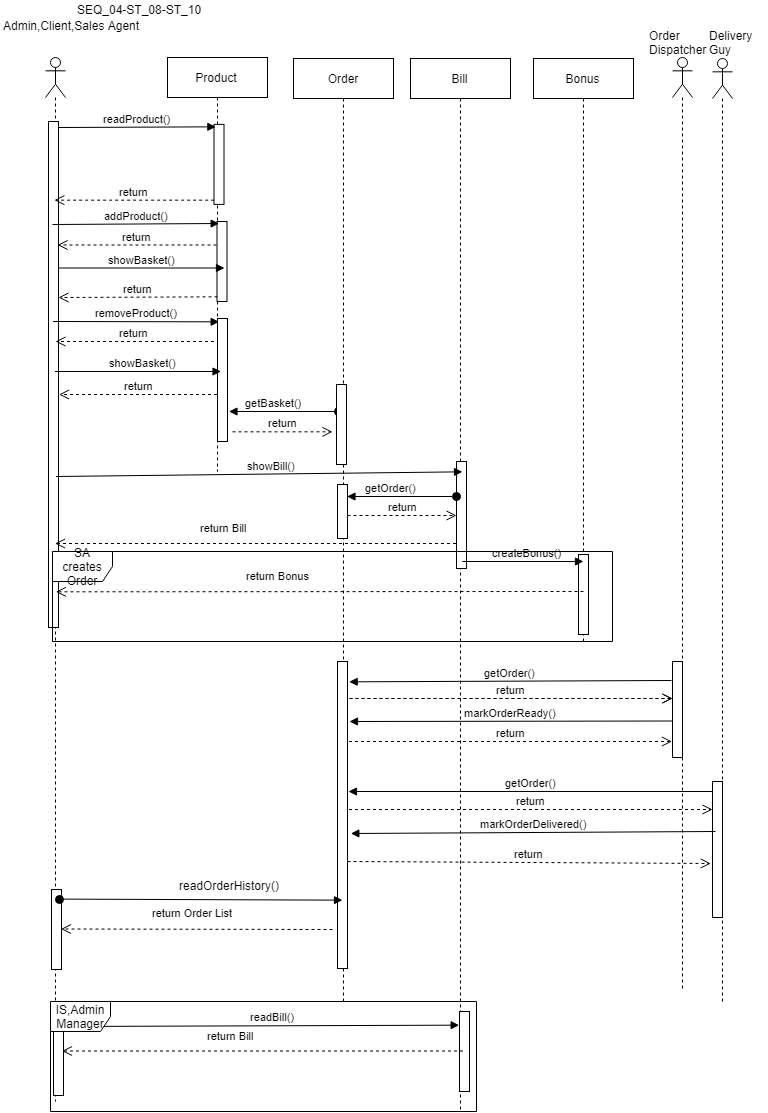

The diagram above was exported from draw.io. Its source (the exported page's mxGraphModel, read from the mxfile embedded in the PNG):
<mxGraphModel dx="4207" dy="1833" grid="1" gridSize="10" guides="1" tooltips="1" connect="1" arrows="1" fold="1" page="1" pageScale="1" pageWidth="850" pageHeight="1100" math="0" shadow="0">
  <root>
    <mxCell id="0" />
    <mxCell id="1" parent="0" />
    <mxCell id="2" value="Admin,Client,Sales Agent" style="text;html=1;resizable=0;points=[];autosize=1;align=left;verticalAlign=top;spacingTop=-4;" vertex="1" parent="1">
      <mxGeometry x="536.5" y="7870" width="150" height="20" as="geometry" />
    </mxCell>
    <mxCell id="3" value="" style="shape=umlLifeline;participant=umlActor;perimeter=lifelinePerimeter;whiteSpace=wrap;html=1;container=1;collapsible=0;recursiveResize=0;verticalAlign=top;spacingTop=36;labelBackgroundColor=#ffffff;outlineConnect=0;" vertex="1" parent="1">
      <mxGeometry x="581" y="7911" width="20" height="1044" as="geometry" />
    </mxCell>
    <mxCell id="4" value="" style="html=1;points=[];perimeter=orthogonalPerimeter;" vertex="1" parent="3">
      <mxGeometry x="3" y="64" width="10" height="506" as="geometry" />
    </mxCell>
    <mxCell id="5" value="" style="html=1;points=[];perimeter=orthogonalPerimeter;" vertex="1" parent="3">
      <mxGeometry x="8" y="958" width="10" height="80" as="geometry" />
    </mxCell>
    <mxCell id="6" value="" style="html=1;points=[];perimeter=orthogonalPerimeter;" vertex="1" parent="3">
      <mxGeometry x="6" y="832" width="10" height="80" as="geometry" />
    </mxCell>
    <mxCell id="7" value="Product" style="shape=umlLifeline;perimeter=lifelinePerimeter;whiteSpace=wrap;html=1;container=1;collapsible=0;recursiveResize=0;outlineConnect=0;" vertex="1" parent="1">
      <mxGeometry x="703" y="7911" width="100" height="414" as="geometry" />
    </mxCell>
    <mxCell id="8" value="" style="html=1;points=[];perimeter=orthogonalPerimeter;" vertex="1" parent="7">
      <mxGeometry x="46.5" y="66.8994140625" width="10" height="80" as="geometry" />
    </mxCell>
    <mxCell id="9" value="readProduct()" style="html=1;verticalAlign=bottom;endArrow=block;entryX=0.14;entryY=0.033;entryDx=0;entryDy=0;entryPerimeter=0;" edge="1" target="8" parent="1">
      <mxGeometry relative="1" as="geometry">
        <mxPoint x="594" y="7981" as="sourcePoint" />
      </mxGeometry>
    </mxCell>
    <mxCell id="10" value="return" style="html=1;verticalAlign=bottom;endArrow=open;dashed=1;endSize=8;exitX=0;exitY=0.95;" edge="1" source="8" target="3" parent="1">
      <mxGeometry relative="1" as="geometry">
        <mxPoint x="679" y="8054" as="targetPoint" />
      </mxGeometry>
    </mxCell>
    <mxCell id="11" value="" style="html=1;points=[];perimeter=orthogonalPerimeter;" vertex="1" parent="1">
      <mxGeometry x="752.5" y="8075" width="10" height="80" as="geometry" />
    </mxCell>
    <mxCell id="12" value="addProduct()" style="html=1;verticalAlign=bottom;endArrow=block;entryX=0.14;entryY=0.033;entryDx=0;entryDy=0;entryPerimeter=0;" edge="1" target="11" parent="1">
      <mxGeometry relative="1" as="geometry">
        <mxPoint x="588" y="8078" as="sourcePoint" />
      </mxGeometry>
    </mxCell>
    <mxCell id="13" value="return" style="html=1;verticalAlign=bottom;endArrow=open;dashed=1;endSize=8;exitX=0;exitY=0.95;" edge="1" source="11" parent="1">
      <mxGeometry relative="1" as="geometry">
        <mxPoint x="594" y="8151" as="targetPoint" />
      </mxGeometry>
    </mxCell>
    <mxCell id="14" value="" style="html=1;points=[];perimeter=orthogonalPerimeter;" vertex="1" parent="1">
      <mxGeometry x="753" y="8172" width="10" height="123" as="geometry" />
    </mxCell>
    <mxCell id="15" value="removeProduct()" style="html=1;verticalAlign=bottom;endArrow=block;entryX=0.14;entryY=0.033;entryDx=0;entryDy=0;entryPerimeter=0;" edge="1" target="14" parent="1">
      <mxGeometry relative="1" as="geometry">
        <mxPoint x="588.5" y="8175" as="sourcePoint" />
      </mxGeometry>
    </mxCell>
    <mxCell id="16" value="return" style="html=1;verticalAlign=bottom;endArrow=open;dashed=1;endSize=8;" edge="1" source="7" parent="1">
      <mxGeometry relative="1" as="geometry">
        <mxPoint x="594.5" y="8248" as="targetPoint" />
      </mxGeometry>
    </mxCell>
    <mxCell id="17" value="return" style="html=1;verticalAlign=bottom;endArrow=open;dashed=1;endSize=8;exitX=0;exitY=0.95;" edge="1" parent="1">
      <mxGeometry relative="1" as="geometry">
        <mxPoint x="593" y="8098.5" as="targetPoint" />
        <mxPoint x="752" y="8098.5" as="sourcePoint" />
      </mxGeometry>
    </mxCell>
    <mxCell id="18" value="showBasket()" style="html=1;verticalAlign=bottom;endArrow=block;entryX=0.14;entryY=0.033;entryDx=0;entryDy=0;entryPerimeter=0;" edge="1" parent="1">
      <mxGeometry relative="1" as="geometry">
        <mxPoint x="594" y="8121.5" as="sourcePoint" />
        <mxPoint x="760" y="8121.5" as="targetPoint" />
      </mxGeometry>
    </mxCell>
    <mxCell id="19" value="showBasket()" style="html=1;verticalAlign=bottom;endArrow=block;entryX=0.14;entryY=0.033;entryDx=0;entryDy=0;entryPerimeter=0;" edge="1" parent="1">
      <mxGeometry x="0.0542" relative="1" as="geometry">
        <mxPoint x="590.5" y="8225" as="sourcePoint" />
        <mxPoint x="756.5" y="8225" as="targetPoint" />
        <mxPoint x="1" as="offset" />
      </mxGeometry>
    </mxCell>
    <mxCell id="20" value="return" style="html=1;verticalAlign=bottom;endArrow=open;dashed=1;endSize=8;exitX=0;exitY=0.95;" edge="1" parent="1">
      <mxGeometry relative="1" as="geometry">
        <mxPoint x="591" y="8195" as="targetPoint" />
        <mxPoint x="749.5" y="8195" as="sourcePoint" />
      </mxGeometry>
    </mxCell>
    <mxCell id="21" value="Order" style="shape=umlLifeline;perimeter=lifelinePerimeter;whiteSpace=wrap;html=1;container=1;collapsible=0;recursiveResize=0;outlineConnect=0;" vertex="1" parent="1">
      <mxGeometry x="829" y="7912" width="100" height="943" as="geometry" />
    </mxCell>
    <mxCell id="22" value="" style="html=1;points=[];perimeter=orthogonalPerimeter;" vertex="1" parent="21">
      <mxGeometry x="44" y="426" width="10" height="54" as="geometry" />
    </mxCell>
    <mxCell id="23" value="" style="html=1;points=[];perimeter=orthogonalPerimeter;" vertex="1" parent="21">
      <mxGeometry x="44" y="603" width="10" height="307" as="geometry" />
    </mxCell>
    <mxCell id="24" value="Bill" style="shape=umlLifeline;perimeter=lifelinePerimeter;whiteSpace=wrap;html=1;container=1;collapsible=0;recursiveResize=0;outlineConnect=0;" vertex="1" parent="1">
      <mxGeometry x="946" y="7912" width="100" height="1053" as="geometry" />
    </mxCell>
    <mxCell id="25" value="" style="html=1;points=[];perimeter=orthogonalPerimeter;" vertex="1" parent="24">
      <mxGeometry x="46" y="403" width="10" height="107" as="geometry" />
    </mxCell>
    <mxCell id="26" value="" style="html=1;points=[];perimeter=orthogonalPerimeter;" vertex="1" parent="24">
      <mxGeometry x="49" y="953" width="10" height="80" as="geometry" />
    </mxCell>
    <mxCell id="27" value="Bonus" style="shape=umlLifeline;perimeter=lifelinePerimeter;whiteSpace=wrap;html=1;container=1;collapsible=0;recursiveResize=0;outlineConnect=0;" vertex="1" parent="1">
      <mxGeometry x="1069" y="7912" width="100" height="583" as="geometry" />
    </mxCell>
    <mxCell id="28" value="" style="html=1;points=[];perimeter=orthogonalPerimeter;" vertex="1" parent="27">
      <mxGeometry x="45" y="496" width="10" height="80" as="geometry" />
    </mxCell>
    <mxCell id="29" value="" style="shape=umlLifeline;participant=umlActor;perimeter=lifelinePerimeter;whiteSpace=wrap;html=1;container=1;collapsible=0;recursiveResize=0;verticalAlign=top;spacingTop=36;labelBackgroundColor=#ffffff;outlineConnect=0;" vertex="1" parent="1">
      <mxGeometry x="1208" y="7911" width="20" height="934" as="geometry" />
    </mxCell>
    <mxCell id="30" value="" style="html=1;points=[];perimeter=orthogonalPerimeter;" vertex="1" parent="29">
      <mxGeometry y="604" width="10" height="96" as="geometry" />
    </mxCell>
    <mxCell id="31" value="" style="shape=umlLifeline;participant=umlActor;perimeter=lifelinePerimeter;whiteSpace=wrap;html=1;container=1;collapsible=0;recursiveResize=0;verticalAlign=top;spacingTop=36;labelBackgroundColor=#ffffff;outlineConnect=0;" vertex="1" parent="1">
      <mxGeometry x="1248" y="7912" width="20" height="943" as="geometry" />
    </mxCell>
    <mxCell id="32" value="Order&lt;br&gt;Dispatcher&lt;br&gt;" style="text;html=1;resizable=0;points=[];autosize=1;align=left;verticalAlign=top;spacingTop=-4;" vertex="1" parent="1">
      <mxGeometry x="1183" y="7880" width="70" height="30" as="geometry" />
    </mxCell>
    <mxCell id="33" value="Delivery&lt;br&gt;Guy&lt;br&gt;" style="text;html=1;resizable=0;points=[];autosize=1;align=left;verticalAlign=top;spacingTop=-4;" vertex="1" parent="1">
      <mxGeometry x="1243" y="7880" width="60" height="30" as="geometry" />
    </mxCell>
    <mxCell id="34" value="showBill()" style="html=1;verticalAlign=bottom;endArrow=block;entryX=0.6;entryY=0.096;entryDx=0;entryDy=0;entryPerimeter=0;" edge="1" target="25" parent="1">
      <mxGeometry x="0.0542" relative="1" as="geometry">
        <mxPoint x="591.5" y="8330" as="sourcePoint" />
        <mxPoint x="878" y="8330" as="targetPoint" />
        <mxPoint x="1" as="offset" />
      </mxGeometry>
    </mxCell>
    <mxCell id="35" value="getBasket()" style="html=1;verticalAlign=bottom;startArrow=oval;startFill=1;endArrow=block;startSize=8;exitX=0;exitY=0.375;exitDx=0;exitDy=0;exitPerimeter=0;" edge="1" parent="1">
      <mxGeometry x="0.2018" width="60" relative="1" as="geometry">
        <mxPoint x="873.5" y="8265" as="sourcePoint" />
        <mxPoint x="764.5" y="8265" as="targetPoint" />
        <mxPoint as="offset" />
      </mxGeometry>
    </mxCell>
    <mxCell id="36" value="" style="html=1;points=[];perimeter=orthogonalPerimeter;" vertex="1" parent="1">
      <mxGeometry x="872" y="8238" width="10" height="80" as="geometry" />
    </mxCell>
    <mxCell id="37" value="return" style="html=1;verticalAlign=bottom;endArrow=open;dashed=1;endSize=8;exitX=1.5;exitY=0.919;exitDx=0;exitDy=0;exitPerimeter=0;entryX=-0.4;entryY=0.588;entryDx=0;entryDy=0;entryPerimeter=0;" edge="1" source="14" target="36" parent="1">
      <mxGeometry relative="1" as="geometry">
        <mxPoint x="858" y="8294.5" as="sourcePoint" />
        <mxPoint x="778" y="8294.5" as="targetPoint" />
      </mxGeometry>
    </mxCell>
    <mxCell id="38" value="getOrder()" style="html=1;verticalAlign=bottom;startArrow=oval;startFill=1;endArrow=block;startSize=8;exitX=0;exitY=0.375;exitDx=0;exitDy=0;exitPerimeter=0;" edge="1" parent="1">
      <mxGeometry x="0.2018" width="60" relative="1" as="geometry">
        <mxPoint x="991.5" y="8350" as="sourcePoint" />
        <mxPoint x="882.5" y="8350" as="targetPoint" />
        <mxPoint as="offset" />
      </mxGeometry>
    </mxCell>
    <mxCell id="39" value="return" style="html=1;verticalAlign=bottom;endArrow=open;dashed=1;endSize=8;exitX=1.5;exitY=0.919;exitDx=0;exitDy=0;exitPerimeter=0;" edge="1" target="25" parent="1">
      <mxGeometry relative="1" as="geometry">
        <mxPoint x="883" y="8369" as="sourcePoint" />
        <mxPoint x="983" y="8369" as="targetPoint" />
      </mxGeometry>
    </mxCell>
    <mxCell id="40" value="return Bill" style="html=1;verticalAlign=bottom;endArrow=open;dashed=1;endSize=8;" edge="1" parent="1">
      <mxGeometry x="0.1646" y="-7" relative="1" as="geometry">
        <mxPoint x="590.5" y="8397" as="targetPoint" />
        <mxPoint x="991.5" y="8397" as="sourcePoint" />
        <mxPoint x="1" as="offset" />
      </mxGeometry>
    </mxCell>
    <mxCell id="41" value="createBonus()" style="html=1;verticalAlign=bottom;endArrow=block;entryX=0.14;entryY=0.033;entryDx=0;entryDy=0;entryPerimeter=0;" edge="1" parent="1">
      <mxGeometry x="0.0542" relative="1" as="geometry">
        <mxPoint x="998" y="8415" as="sourcePoint" />
        <mxPoint x="1119" y="8415" as="targetPoint" />
        <mxPoint x="1" as="offset" />
      </mxGeometry>
    </mxCell>
    <mxCell id="42" value="return Bonus" style="html=1;verticalAlign=bottom;endArrow=open;dashed=1;endSize=8;entryX=0.005;entryY=0.444;entryDx=0;entryDy=0;entryPerimeter=0;" edge="1" target="43" parent="1">
      <mxGeometry x="0.1646" y="-7" relative="1" as="geometry">
        <mxPoint x="718" y="8435" as="targetPoint" />
        <mxPoint x="1119" y="8445" as="sourcePoint" />
        <mxPoint x="1" as="offset" />
      </mxGeometry>
    </mxCell>
    <mxCell id="43" value="SA creates Order" style="shape=umlFrame;whiteSpace=wrap;html=1;" vertex="1" parent="1">
      <mxGeometry x="588" y="8405" width="560" height="90" as="geometry" />
    </mxCell>
    <mxCell id="44" value="getOrder()" style="html=1;verticalAlign=bottom;endArrow=block;entryX=1.1;entryY=0.065;entryDx=0;entryDy=0;entryPerimeter=0;" edge="1" target="23" parent="1">
      <mxGeometry relative="1" as="geometry">
        <mxPoint x="1207" y="8534" as="sourcePoint" />
      </mxGeometry>
    </mxCell>
    <mxCell id="45" value="return" style="html=1;verticalAlign=bottom;endArrow=open;dashed=1;endSize=8;" edge="1" parent="1">
      <mxGeometry relative="1" as="geometry">
        <mxPoint x="1208" y="8552" as="targetPoint" />
        <mxPoint x="885" y="8552" as="sourcePoint" />
      </mxGeometry>
    </mxCell>
    <mxCell id="46" value="markOrderReady()" style="html=1;verticalAlign=bottom;endArrow=block;exitX=-0.08;exitY=0.112;exitDx=0;exitDy=0;exitPerimeter=0;" edge="1" parent="1">
      <mxGeometry relative="1" as="geometry">
        <mxPoint x="1208" y="8574.5" as="sourcePoint" />
        <mxPoint x="885" y="8575" as="targetPoint" />
      </mxGeometry>
    </mxCell>
    <mxCell id="47" value="" style="html=1;points=[];perimeter=orthogonalPerimeter;" vertex="1" parent="1">
      <mxGeometry x="1248" y="8635" width="10" height="136" as="geometry" />
    </mxCell>
    <mxCell id="48" value="return" style="html=1;verticalAlign=bottom;endArrow=open;dashed=1;endSize=8;" edge="1" parent="1">
      <mxGeometry relative="1" as="geometry">
        <mxPoint x="1207.5" y="8595" as="targetPoint" />
        <mxPoint x="884.5" y="8595" as="sourcePoint" />
      </mxGeometry>
    </mxCell>
    <mxCell id="49" value="getOrder()" style="html=1;verticalAlign=bottom;endArrow=block;" edge="1" parent="1">
      <mxGeometry relative="1" as="geometry">
        <mxPoint x="1248" y="8645" as="sourcePoint" />
        <mxPoint x="884" y="8645" as="targetPoint" />
      </mxGeometry>
    </mxCell>
    <mxCell id="50" value="return" style="html=1;verticalAlign=bottom;endArrow=open;dashed=1;endSize=8;" edge="1" parent="1">
      <mxGeometry relative="1" as="geometry">
        <mxPoint x="1208" y="8552" as="targetPoint" />
        <mxPoint x="885" y="8552" as="sourcePoint" />
      </mxGeometry>
    </mxCell>
    <mxCell id="51" value="return" style="html=1;verticalAlign=bottom;endArrow=open;dashed=1;endSize=8;" edge="1" target="47" parent="1">
      <mxGeometry relative="1" as="geometry">
        <mxPoint x="1207.5" y="8663" as="targetPoint" />
        <mxPoint x="884.5" y="8663" as="sourcePoint" />
      </mxGeometry>
    </mxCell>
    <mxCell id="52" value="markOrderDelivered()" style="html=1;verticalAlign=bottom;endArrow=block;exitX=-0.08;exitY=0.112;exitDx=0;exitDy=0;exitPerimeter=0;entryX=1.26;entryY=0.558;entryDx=0;entryDy=0;entryPerimeter=0;" edge="1" target="23" parent="1">
      <mxGeometry relative="1" as="geometry">
        <mxPoint x="1251" y="8685" as="sourcePoint" />
        <mxPoint x="928" y="8685.5" as="targetPoint" />
      </mxGeometry>
    </mxCell>
    <mxCell id="53" value="return" style="html=1;verticalAlign=bottom;endArrow=open;dashed=1;endSize=8;entryX=-0.24;entryY=0.606;entryDx=0;entryDy=0;entryPerimeter=0;" edge="1" target="47" parent="1">
      <mxGeometry relative="1" as="geometry">
        <mxPoint x="1206" y="8715" as="targetPoint" />
        <mxPoint x="883" y="8715" as="sourcePoint" />
      </mxGeometry>
    </mxCell>
    <mxCell id="54" value="readBill()" style="html=1;verticalAlign=bottom;endArrow=block;entryX=0.02;entryY=0.175;entryDx=0;entryDy=0;entryPerimeter=0;" edge="1" target="26" parent="1">
      <mxGeometry x="0.0579" relative="1" as="geometry">
        <mxPoint x="598" y="8880" as="sourcePoint" />
        <mxPoint x="1004.5" y="8875" as="targetPoint" />
        <mxPoint as="offset" />
      </mxGeometry>
    </mxCell>
    <mxCell id="55" value="return Bill" style="html=1;verticalAlign=bottom;endArrow=open;dashed=1;endSize=8;" edge="1" parent="1">
      <mxGeometry x="0.1646" y="-7" relative="1" as="geometry">
        <mxPoint x="597.5" y="8904.5" as="targetPoint" />
        <mxPoint x="998.5" y="8904.5" as="sourcePoint" />
        <mxPoint x="1" as="offset" />
      </mxGeometry>
    </mxCell>
    <mxCell id="56" value="IS,Admin&lt;br&gt;Manager" style="shape=umlFrame;whiteSpace=wrap;html=1;" vertex="1" parent="1">
      <mxGeometry x="586" y="8855" width="426" height="110" as="geometry" />
    </mxCell>
    <mxCell id="57" value="" style="html=1;verticalAlign=bottom;startArrow=oval;startFill=1;endArrow=block;startSize=8;entryX=0.5;entryY=0.775;entryDx=0;entryDy=0;entryPerimeter=0;" edge="1" target="23" parent="1">
      <mxGeometry x="1" y="280" width="60" relative="1" as="geometry">
        <mxPoint x="595" y="8752.6005859375" as="sourcePoint" />
        <mxPoint x="868" y="8753" as="targetPoint" />
        <mxPoint x="280" y="270" as="offset" />
      </mxGeometry>
    </mxCell>
    <mxCell id="58" value="return Order List" style="html=1;verticalAlign=bottom;endArrow=open;dashed=1;endSize=8;" edge="1" parent="1">
      <mxGeometry x="0.0314" y="-8" relative="1" as="geometry">
        <mxPoint x="596.5" y="8782.5" as="targetPoint" />
        <mxPoint x="868" y="8783" as="sourcePoint" />
        <mxPoint as="offset" />
      </mxGeometry>
    </mxCell>
    <mxCell id="59" value="readOrderHistory()" style="text;html=1;resizable=0;points=[];autosize=1;align=left;verticalAlign=top;spacingTop=-4;" vertex="1" parent="1">
      <mxGeometry x="713" y="8730" width="120" height="20" as="geometry" />
    </mxCell>
    <mxCell id="60" value="SEQ_04-ST_08-ST_10" style="text;html=1;resizable=0;points=[];autosize=1;align=left;verticalAlign=top;spacingTop=-4;" vertex="1" parent="1">
      <mxGeometry x="611" y="7854" width="140" height="20" as="geometry" />
    </mxCell>
  </root>
</mxGraphModel>